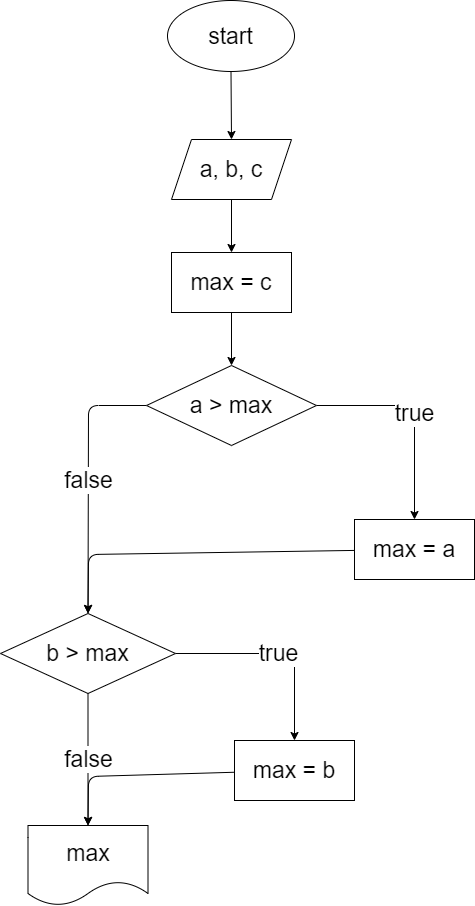

The diagram above was exported from draw.io. Its source (the exported page's mxGraphModel, read from the mxfile embedded in the PNG):
<mxGraphModel dx="1430" dy="666" grid="0" gridSize="10" guides="1" tooltips="1" connect="1" arrows="1" fold="1" page="0" pageScale="1" pageWidth="827" pageHeight="1169" math="0" shadow="0">
  <root>
    <mxCell id="0" />
    <mxCell id="1" parent="0" />
    <mxCell id="4" style="edgeStyle=none;html=1;entryX=0.5;entryY=0;entryDx=0;entryDy=0;fontSize=23;" edge="1" parent="1" source="2" target="3">
      <mxGeometry relative="1" as="geometry" />
    </mxCell>
    <mxCell id="2" value="&lt;font style=&quot;font-size: 23px&quot;&gt;start&lt;/font&gt;" style="ellipse;whiteSpace=wrap;html=1;" vertex="1" parent="1">
      <mxGeometry x="118" y="58" width="127" height="71" as="geometry" />
    </mxCell>
    <mxCell id="6" style="edgeStyle=none;html=1;entryX=0.5;entryY=0;entryDx=0;entryDy=0;fontSize=23;" edge="1" parent="1" source="3" target="5">
      <mxGeometry relative="1" as="geometry" />
    </mxCell>
    <mxCell id="3" value="a, b, c" style="shape=parallelogram;perimeter=parallelogramPerimeter;whiteSpace=wrap;html=1;fixedSize=1;fontSize=23;" vertex="1" parent="1">
      <mxGeometry x="122" y="197" width="120" height="60" as="geometry" />
    </mxCell>
    <mxCell id="8" style="edgeStyle=none;html=1;entryX=0.5;entryY=0;entryDx=0;entryDy=0;fontSize=23;" edge="1" parent="1" source="5" target="7">
      <mxGeometry relative="1" as="geometry" />
    </mxCell>
    <mxCell id="5" value="max = c" style="rounded=0;whiteSpace=wrap;html=1;fontSize=23;" vertex="1" parent="1">
      <mxGeometry x="122" y="310" width="120" height="60" as="geometry" />
    </mxCell>
    <mxCell id="10" value="true" style="edgeStyle=none;html=1;entryX=0.5;entryY=0;entryDx=0;entryDy=0;fontSize=23;" edge="1" parent="1" source="7" target="9">
      <mxGeometry relative="1" as="geometry">
        <Array as="points">
          <mxPoint x="365" y="463" />
        </Array>
      </mxGeometry>
    </mxCell>
    <mxCell id="14" value="false" style="edgeStyle=none;html=1;entryX=0.5;entryY=0;entryDx=0;entryDy=0;fontSize=23;" edge="1" parent="1" source="7" target="11">
      <mxGeometry relative="1" as="geometry">
        <Array as="points">
          <mxPoint x="39" y="463" />
        </Array>
      </mxGeometry>
    </mxCell>
    <mxCell id="7" value="a &amp;gt; max" style="rhombus;whiteSpace=wrap;html=1;fontSize=23;" vertex="1" parent="1">
      <mxGeometry x="97" y="423" width="170" height="80" as="geometry" />
    </mxCell>
    <mxCell id="15" style="edgeStyle=none;html=1;entryX=0.5;entryY=0;entryDx=0;entryDy=0;fontSize=23;" edge="1" parent="1" source="9" target="11">
      <mxGeometry relative="1" as="geometry">
        <Array as="points">
          <mxPoint x="39" y="612" />
        </Array>
      </mxGeometry>
    </mxCell>
    <mxCell id="9" value="max = a" style="rounded=0;whiteSpace=wrap;html=1;fontSize=23;" vertex="1" parent="1">
      <mxGeometry x="305" y="577" width="120" height="60" as="geometry" />
    </mxCell>
    <mxCell id="18" value="false" style="edgeStyle=none;html=1;entryX=0.5;entryY=0;entryDx=0;entryDy=0;fontSize=23;" edge="1" parent="1" source="11" target="16">
      <mxGeometry relative="1" as="geometry" />
    </mxCell>
    <mxCell id="20" value="true" style="edgeStyle=none;html=1;entryX=0.5;entryY=0;entryDx=0;entryDy=0;fontSize=23;" edge="1" parent="1" source="11" target="19">
      <mxGeometry relative="1" as="geometry">
        <Array as="points">
          <mxPoint x="245" y="711" />
        </Array>
      </mxGeometry>
    </mxCell>
    <mxCell id="11" value="b &amp;gt; max" style="rhombus;whiteSpace=wrap;html=1;fontSize=23;" vertex="1" parent="1">
      <mxGeometry x="-49" y="671" width="175" height="80" as="geometry" />
    </mxCell>
    <mxCell id="16" value="max" style="shape=document;whiteSpace=wrap;html=1;boundedLbl=1;fontSize=23;" vertex="1" parent="1">
      <mxGeometry x="-21.5" y="883" width="120" height="80" as="geometry" />
    </mxCell>
    <mxCell id="21" style="edgeStyle=none;html=1;entryX=0.5;entryY=0;entryDx=0;entryDy=0;fontSize=23;" edge="1" parent="1" source="19" target="16">
      <mxGeometry relative="1" as="geometry">
        <Array as="points">
          <mxPoint x="39" y="834" />
        </Array>
      </mxGeometry>
    </mxCell>
    <mxCell id="19" value="max = b" style="rounded=0;whiteSpace=wrap;html=1;fontSize=23;" vertex="1" parent="1">
      <mxGeometry x="185" y="798" width="120" height="60" as="geometry" />
    </mxCell>
  </root>
</mxGraphModel>